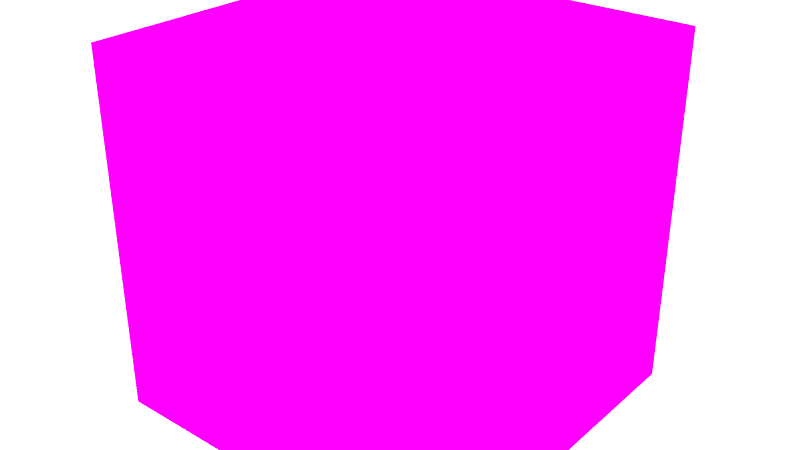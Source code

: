 # Source: BlenderGLTFExportSetup.blend  (saved by Blender 3.0.42; exported with 4.5.12 LTS)
import bpy
from mathutils import Matrix  # noqa: F401  (used for matrix-valued properties, if any)

bpy.ops.wm.read_factory_settings(use_empty=True)
scene = bpy.context.scene
scene.name = 'Scene'

# ---- collections
col_collection = bpy.data.collections.new('Collection'); scene.collection.children.link(col_collection)

# ---- materials (node trees are filled in below, after node groups)
mat_gltfexport = bpy.data.materials.new('GLTFExport')
mat_gltfexport.use_backface_culling = True

# ---- material node trees
mat_gltfexport.use_nodes = True; mat_gltfexport.node_tree.nodes.clear()
_N = mat_gltfexport.node_tree.nodes; _L = mat_gltfexport.node_tree.links
n0 = _N.new('ShaderNodeOutputMaterial'); n0.name = 'Material Output'; n0.location = (387, 295)
n1 = _N.new('ShaderNodeBsdfPrincipled'); n1.name = 'Principled BSDF'; n1.location = (10, 300)
n1.distribution = 'GGX'
n1.subsurface_method = 'RANDOM_WALK_SKIN'
n1.inputs[3].default_value = 1.45
n1.inputs[27].default_value = (0.0, 0.0, 0.0, 1.0)
n1.inputs[28].default_value = 1.0
n2 = _N.new('ShaderNodeTexImage'); n2.name = 'RoughnessMetal'; n2.location = (-939, 35)
n2.label = 'RoughnessMetal'
n3 = _N.new('ShaderNodeSeparateColor'); n3.name = 'Separate RGB'; n3.location = (-433, 29)
n4 = _N.new('ShaderNodeNormalMap'); n4.name = 'Normal Map.001'; n4.location = (-441, -133)
n4.space = 'WORLD'
n5 = _N.new('ShaderNodeTexImage'); n5.name = 'WorldSpaceNormal'; n5.location = (-942, -189)
n5.label = 'WorldSpaceNormal'
n6 = _N.new('ShaderNodeTexImage'); n6.name = 'Basecolor'; n6.location = (-938, 261)
n6.label = 'Basecolor'
_L.new(n2.outputs[0], n3.inputs[0])
_L.new(n1.outputs[0], n0.inputs[0])
_L.new(n5.outputs[0], n4.inputs[1])
_L.new(n4.outputs[0], n1.inputs[5])
_L.new(n3.outputs[1], n1.inputs[2])
_L.new(n3.outputs[2], n1.inputs[1])
_L.new(n6.outputs[0], n1.inputs[0])
n0.is_active_output = True

# ---- world
world_world = bpy.data.worlds.new('World'); scene.world = world_world
world_world.use_nodes = True; world_world.node_tree.nodes.clear()
_N = world_world.node_tree.nodes; _L = world_world.node_tree.links
n0 = _N.new('ShaderNodeOutputWorld'); n0.name = 'World Output'; n0.location = (300, 300)
n1 = _N.new('ShaderNodeBackground'); n1.name = 'Background'; n1.location = (10, 300)
n1.inputs[0].default_value = (1.0, 1.0, 1.0, 1.0)
n1.inputs[1].default_value = 3.6
_L.new(n1.outputs[0], n0.inputs[0])
n0.is_active_output = True
world_world.color = (0.05088, 0.05088, 0.05088)
world_world.use_sun_shadow = False
world_world.sun_shadow_jitter_overblur = 0.0

# ---- meshes
me_cube = bpy.data.meshes.new('Cube')
me_cube.from_pydata([(-1.0, -1.0, -1.0), (-1.0, -1.0, 1.0), (-1.0, 1.0, -1.0), (-1.0, 1.0, 1.0), (1.0, -1.0, -1.0), (1.0, -1.0, 1.0), (1.0, 1.0, -1.0), (1.0, 1.0, 1.0)], [], [(0, 1, 3, 2), (2, 3, 7, 6), (6, 7, 5, 4), (4, 5, 1, 0), (2, 6, 4, 0), (7, 3, 1, 5)])
_uv = me_cube.uv_layers.new(name='UVMap')
_uv.uv.foreach_set('vector', [0.375, 0.0, 0.625, 0.0, 0.625, 0.25, 0.375, 0.25, 0.375, 0.25, 0.625, 0.25, 0.625, 0.5, 0.375, 0.5, 0.375, 0.5, 0.625, 0.5, 0.625, 0.75, 0.375, 0.75, 0.375, 0.75, 0.625, 0.75, 0.625, 1.0, 0.375, 1.0, 0.125, 0.5, 0.375, 0.5, 0.375, 0.75, 0.125, 0.75, 0.625, 0.5, 0.875, 0.5, 0.875, 0.75, 0.625, 0.75])
me_cube.materials.append(mat_gltfexport)
me_cube.use_remesh_fix_poles = True
me_cube.use_remesh_preserve_attributes = False
me_cube.update()

# ---- objects
ob_cube = bpy.data.objects.new('Cube', me_cube)

# ---- transforms, parenting, visibility, modifiers, constraints
ob_cube.location = (0.0, 0.0, 0.0)

# ---- collection membership
col_collection.objects.link(ob_cube)

# ---- scene / render settings (as saved in the file)
scene.frame_start = 1; scene.frame_end = 250; scene.frame_set(1)
scene.render.engine = 'CYCLES'
scene.cycles.sampling_pattern = 'TABULATED_SOBOL'
scene.cycles.use_light_tree = False
scene.cycles.bake_type = 'NORMAL'
scene.view_settings.view_transform = 'Standard'
bpy.context.view_layer.update()

# ---- added for rendering (the .blend has no active camera): camera
cam_auto = bpy.data.cameras.new('AutoCamera')
cam_auto.lens = 50.0
cam_auto.sensor_width = 36.0
cam_auto.clip_end = 1000.0
ob_auto_camera = bpy.data.objects.new('AutoCamera', cam_auto)
scene.collection.objects.link(ob_auto_camera)
ob_auto_camera.location = (3.20507, -3.84609, 2.56406)
ob_auto_camera.rotation_euler = (1.09748, -7.21219e-08, 0.694738)
scene.camera = ob_auto_camera
bpy.context.view_layer.update()
